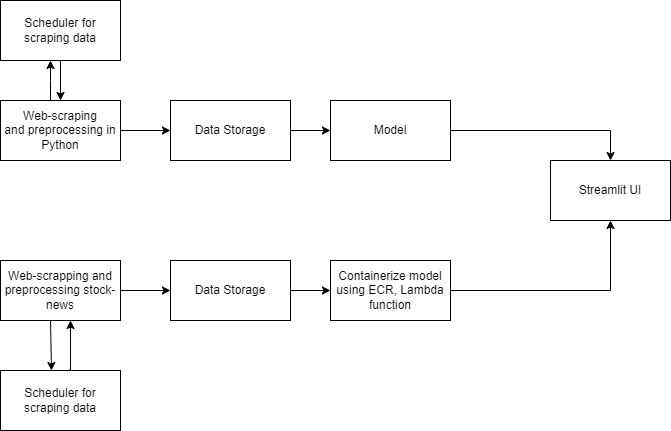

The diagram above was exported from draw.io. Its source (the exported page's mxGraphModel, read from the mxfile embedded in the PNG):
<mxGraphModel dx="1422" dy="762" grid="1" gridSize="10" guides="1" tooltips="1" connect="1" arrows="1" fold="1" page="1" pageScale="1" pageWidth="850" pageHeight="1100" math="0" shadow="0">
  <root>
    <mxCell id="0" />
    <mxCell id="1" parent="0" />
    <mxCell id="87M4gTi3Un5nocukYIUS-3" value="" style="edgeStyle=orthogonalEdgeStyle;rounded=0;orthogonalLoop=1;jettySize=auto;html=1;" edge="1" parent="1" source="87M4gTi3Un5nocukYIUS-1" target="87M4gTi3Un5nocukYIUS-2">
      <mxGeometry relative="1" as="geometry" />
    </mxCell>
    <mxCell id="87M4gTi3Un5nocukYIUS-9" value="" style="edgeStyle=orthogonalEdgeStyle;rounded=0;orthogonalLoop=1;jettySize=auto;html=1;" edge="1" parent="1" source="87M4gTi3Un5nocukYIUS-1" target="87M4gTi3Un5nocukYIUS-8">
      <mxGeometry relative="1" as="geometry">
        <Array as="points">
          <mxPoint x="90" y="140" />
          <mxPoint x="90" y="140" />
        </Array>
      </mxGeometry>
    </mxCell>
    <mxCell id="87M4gTi3Un5nocukYIUS-1" value="Web-scraping&lt;br&gt;and preprocessing in Python" style="rounded=0;whiteSpace=wrap;html=1;" vertex="1" parent="1">
      <mxGeometry x="40" y="160" width="120" height="60" as="geometry" />
    </mxCell>
    <mxCell id="87M4gTi3Un5nocukYIUS-5" value="" style="edgeStyle=orthogonalEdgeStyle;rounded=0;orthogonalLoop=1;jettySize=auto;html=1;" edge="1" parent="1" source="87M4gTi3Un5nocukYIUS-2" target="87M4gTi3Un5nocukYIUS-4">
      <mxGeometry relative="1" as="geometry" />
    </mxCell>
    <mxCell id="87M4gTi3Un5nocukYIUS-2" value="Data Storage" style="whiteSpace=wrap;html=1;rounded=0;" vertex="1" parent="1">
      <mxGeometry x="210" y="160" width="120" height="60" as="geometry" />
    </mxCell>
    <mxCell id="87M4gTi3Un5nocukYIUS-7" value="" style="edgeStyle=orthogonalEdgeStyle;rounded=0;orthogonalLoop=1;jettySize=auto;html=1;entryX=0.5;entryY=0;entryDx=0;entryDy=0;" edge="1" parent="1" source="87M4gTi3Un5nocukYIUS-4" target="87M4gTi3Un5nocukYIUS-6">
      <mxGeometry relative="1" as="geometry" />
    </mxCell>
    <mxCell id="87M4gTi3Un5nocukYIUS-4" value="Model" style="whiteSpace=wrap;html=1;rounded=0;" vertex="1" parent="1">
      <mxGeometry x="370" y="160" width="120" height="60" as="geometry" />
    </mxCell>
    <mxCell id="87M4gTi3Un5nocukYIUS-6" value="Streamlit UI" style="whiteSpace=wrap;html=1;rounded=0;" vertex="1" parent="1">
      <mxGeometry x="590" y="220" width="120" height="60" as="geometry" />
    </mxCell>
    <mxCell id="87M4gTi3Un5nocukYIUS-10" style="edgeStyle=orthogonalEdgeStyle;rounded=0;orthogonalLoop=1;jettySize=auto;html=1;exitX=0.75;exitY=1;exitDx=0;exitDy=0;" edge="1" parent="1" source="87M4gTi3Un5nocukYIUS-8">
      <mxGeometry relative="1" as="geometry">
        <mxPoint x="100" y="160" as="targetPoint" />
        <Array as="points">
          <mxPoint x="100" y="120" />
          <mxPoint x="100" y="160" />
        </Array>
      </mxGeometry>
    </mxCell>
    <mxCell id="87M4gTi3Un5nocukYIUS-8" value="Scheduler for scraping data" style="whiteSpace=wrap;html=1;rounded=0;" vertex="1" parent="1">
      <mxGeometry x="40" y="60" width="120" height="60" as="geometry" />
    </mxCell>
    <mxCell id="87M4gTi3Un5nocukYIUS-13" style="edgeStyle=orthogonalEdgeStyle;rounded=0;orthogonalLoop=1;jettySize=auto;html=1;exitX=1;exitY=0.5;exitDx=0;exitDy=0;entryX=0;entryY=0.5;entryDx=0;entryDy=0;" edge="1" parent="1" source="87M4gTi3Un5nocukYIUS-11" target="87M4gTi3Un5nocukYIUS-12">
      <mxGeometry relative="1" as="geometry" />
    </mxCell>
    <mxCell id="87M4gTi3Un5nocukYIUS-19" style="edgeStyle=orthogonalEdgeStyle;rounded=0;orthogonalLoop=1;jettySize=auto;html=1;exitX=0.5;exitY=1;exitDx=0;exitDy=0;entryX=0.425;entryY=0;entryDx=0;entryDy=0;entryPerimeter=0;" edge="1" parent="1" source="87M4gTi3Un5nocukYIUS-11" target="87M4gTi3Un5nocukYIUS-18">
      <mxGeometry relative="1" as="geometry">
        <Array as="points">
          <mxPoint x="90" y="380" />
        </Array>
      </mxGeometry>
    </mxCell>
    <mxCell id="87M4gTi3Un5nocukYIUS-11" value="Web-scrapping and preprocessing stock-news" style="rounded=0;whiteSpace=wrap;html=1;" vertex="1" parent="1">
      <mxGeometry x="40" y="320" width="120" height="60" as="geometry" />
    </mxCell>
    <mxCell id="87M4gTi3Un5nocukYIUS-16" value="" style="edgeStyle=orthogonalEdgeStyle;rounded=0;orthogonalLoop=1;jettySize=auto;html=1;" edge="1" parent="1" source="87M4gTi3Un5nocukYIUS-12" target="87M4gTi3Un5nocukYIUS-14">
      <mxGeometry relative="1" as="geometry" />
    </mxCell>
    <mxCell id="87M4gTi3Un5nocukYIUS-12" value="Data Storage" style="rounded=0;whiteSpace=wrap;html=1;" vertex="1" parent="1">
      <mxGeometry x="210" y="320" width="120" height="60" as="geometry" />
    </mxCell>
    <mxCell id="87M4gTi3Un5nocukYIUS-17" style="edgeStyle=orthogonalEdgeStyle;rounded=0;orthogonalLoop=1;jettySize=auto;html=1;exitX=1;exitY=0.5;exitDx=0;exitDy=0;entryX=0.5;entryY=1;entryDx=0;entryDy=0;" edge="1" parent="1" source="87M4gTi3Un5nocukYIUS-14" target="87M4gTi3Un5nocukYIUS-6">
      <mxGeometry relative="1" as="geometry" />
    </mxCell>
    <mxCell id="87M4gTi3Un5nocukYIUS-14" value="&lt;span&gt;Containerize model using ECR, Lambda function&lt;/span&gt;" style="rounded=0;whiteSpace=wrap;html=1;" vertex="1" parent="1">
      <mxGeometry x="370" y="320" width="120" height="60" as="geometry" />
    </mxCell>
    <mxCell id="87M4gTi3Un5nocukYIUS-20" style="edgeStyle=orthogonalEdgeStyle;rounded=0;orthogonalLoop=1;jettySize=auto;html=1;exitX=0.575;exitY=-0.017;exitDx=0;exitDy=0;exitPerimeter=0;" edge="1" parent="1" source="87M4gTi3Un5nocukYIUS-18">
      <mxGeometry relative="1" as="geometry">
        <mxPoint x="110" y="380" as="targetPoint" />
        <Array as="points">
          <mxPoint x="109" y="460" />
          <mxPoint x="110" y="460" />
        </Array>
      </mxGeometry>
    </mxCell>
    <mxCell id="87M4gTi3Un5nocukYIUS-18" value="Scheduler for scraping data" style="whiteSpace=wrap;html=1;rounded=0;" vertex="1" parent="1">
      <mxGeometry x="40" y="430" width="120" height="60" as="geometry" />
    </mxCell>
  </root>
</mxGraphModel>